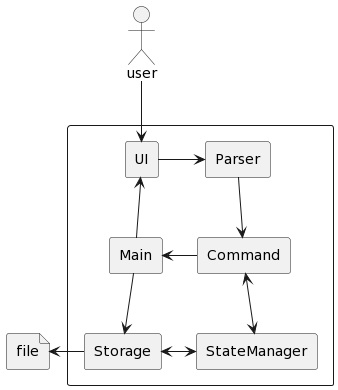

The diagram above was rendered by PlantUML. Its source (embedded in the PNG):
@startuml
skinparam componentStyle rectangle
actor user
file file
component {
    user -d-> [UI]
    [Main] -up-> [UI]
    [Main] -d-> [Storage]
    [UI] -> [Parser]
    [Parser] -> [Command]
    [Command] -> [Main]
    [Command] <-> [StateManager]
    [Storage] <-> [StateManager]
    [Storage] -l-> file
}
@enduml